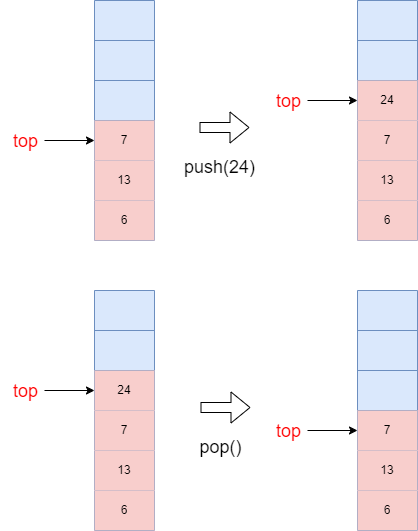

The diagram above was exported from draw.io. Its source (the exported page's mxGraphModel, read from the mxfile embedded in the PNG):
<mxGraphModel dx="1194" dy="728" grid="1" gridSize="10" guides="1" tooltips="1" connect="1" arrows="1" fold="1" page="1" pageScale="1" pageWidth="1169" pageHeight="1654" math="0" shadow="0">
  <root>
    <mxCell id="0" />
    <mxCell id="1" parent="0" />
    <mxCell id="vihBAWrUtW1zTnzh6NZj-2" value="" style="shape=table;startSize=0;container=1;collapsible=0;childLayout=tableLayout;fillColor=#dae8fc;strokeColor=#6c8ebf;" vertex="1" parent="1">
      <mxGeometry x="480" y="260" width="60" height="240" as="geometry" />
    </mxCell>
    <mxCell id="vihBAWrUtW1zTnzh6NZj-3" value="" style="shape=tableRow;horizontal=0;startSize=0;swimlaneHead=0;swimlaneBody=0;strokeColor=inherit;top=0;left=0;bottom=0;right=0;collapsible=0;dropTarget=0;fillColor=none;points=[[0,0.5],[1,0.5]];portConstraint=eastwest;" vertex="1" parent="vihBAWrUtW1zTnzh6NZj-2">
      <mxGeometry width="60" height="40" as="geometry" />
    </mxCell>
    <mxCell id="vihBAWrUtW1zTnzh6NZj-4" value="" style="shape=partialRectangle;html=1;whiteSpace=wrap;connectable=0;strokeColor=inherit;overflow=hidden;fillColor=none;top=0;left=0;bottom=0;right=0;pointerEvents=1;" vertex="1" parent="vihBAWrUtW1zTnzh6NZj-3">
      <mxGeometry width="60" height="40" as="geometry">
        <mxRectangle width="60" height="40" as="alternateBounds" />
      </mxGeometry>
    </mxCell>
    <mxCell id="vihBAWrUtW1zTnzh6NZj-5" value="" style="shape=tableRow;horizontal=0;startSize=0;swimlaneHead=0;swimlaneBody=0;strokeColor=inherit;top=0;left=0;bottom=0;right=0;collapsible=0;dropTarget=0;fillColor=none;points=[[0,0.5],[1,0.5]];portConstraint=eastwest;" vertex="1" parent="vihBAWrUtW1zTnzh6NZj-2">
      <mxGeometry y="40" width="60" height="40" as="geometry" />
    </mxCell>
    <mxCell id="vihBAWrUtW1zTnzh6NZj-6" value="" style="shape=partialRectangle;html=1;whiteSpace=wrap;connectable=0;strokeColor=inherit;overflow=hidden;fillColor=none;top=0;left=0;bottom=0;right=0;pointerEvents=1;" vertex="1" parent="vihBAWrUtW1zTnzh6NZj-5">
      <mxGeometry width="60" height="40" as="geometry">
        <mxRectangle width="60" height="40" as="alternateBounds" />
      </mxGeometry>
    </mxCell>
    <mxCell id="vihBAWrUtW1zTnzh6NZj-7" value="" style="shape=tableRow;horizontal=0;startSize=0;swimlaneHead=0;swimlaneBody=0;strokeColor=inherit;top=0;left=0;bottom=0;right=0;collapsible=0;dropTarget=0;fillColor=none;points=[[0,0.5],[1,0.5]];portConstraint=eastwest;" vertex="1" parent="vihBAWrUtW1zTnzh6NZj-2">
      <mxGeometry y="80" width="60" height="40" as="geometry" />
    </mxCell>
    <mxCell id="vihBAWrUtW1zTnzh6NZj-8" value="" style="shape=partialRectangle;html=1;whiteSpace=wrap;connectable=0;strokeColor=inherit;overflow=hidden;fillColor=none;top=0;left=0;bottom=0;right=0;pointerEvents=1;" vertex="1" parent="vihBAWrUtW1zTnzh6NZj-7">
      <mxGeometry width="60" height="40" as="geometry">
        <mxRectangle width="60" height="40" as="alternateBounds" />
      </mxGeometry>
    </mxCell>
    <mxCell id="vihBAWrUtW1zTnzh6NZj-9" value="" style="shape=tableRow;horizontal=0;startSize=0;swimlaneHead=0;swimlaneBody=0;strokeColor=inherit;top=0;left=0;bottom=0;right=0;collapsible=0;dropTarget=0;fillColor=none;points=[[0,0.5],[1,0.5]];portConstraint=eastwest;" vertex="1" parent="vihBAWrUtW1zTnzh6NZj-2">
      <mxGeometry y="120" width="60" height="40" as="geometry" />
    </mxCell>
    <mxCell id="vihBAWrUtW1zTnzh6NZj-10" value="7" style="shape=partialRectangle;html=1;whiteSpace=wrap;connectable=0;strokeColor=#b85450;overflow=hidden;fillColor=#f8cecc;top=0;left=0;bottom=0;right=0;pointerEvents=1;" vertex="1" parent="vihBAWrUtW1zTnzh6NZj-9">
      <mxGeometry width="60" height="40" as="geometry">
        <mxRectangle width="60" height="40" as="alternateBounds" />
      </mxGeometry>
    </mxCell>
    <mxCell id="vihBAWrUtW1zTnzh6NZj-11" value="" style="shape=tableRow;horizontal=0;startSize=0;swimlaneHead=0;swimlaneBody=0;strokeColor=inherit;top=0;left=0;bottom=0;right=0;collapsible=0;dropTarget=0;fillColor=none;points=[[0,0.5],[1,0.5]];portConstraint=eastwest;" vertex="1" parent="vihBAWrUtW1zTnzh6NZj-2">
      <mxGeometry y="160" width="60" height="40" as="geometry" />
    </mxCell>
    <mxCell id="vihBAWrUtW1zTnzh6NZj-12" value="13" style="shape=partialRectangle;html=1;whiteSpace=wrap;connectable=0;strokeColor=#b85450;overflow=hidden;fillColor=#f8cecc;top=0;left=0;bottom=0;right=0;pointerEvents=1;" vertex="1" parent="vihBAWrUtW1zTnzh6NZj-11">
      <mxGeometry width="60" height="40" as="geometry">
        <mxRectangle width="60" height="40" as="alternateBounds" />
      </mxGeometry>
    </mxCell>
    <mxCell id="vihBAWrUtW1zTnzh6NZj-13" value="" style="shape=tableRow;horizontal=0;startSize=0;swimlaneHead=0;swimlaneBody=0;strokeColor=inherit;top=0;left=0;bottom=0;right=0;collapsible=0;dropTarget=0;fillColor=none;points=[[0,0.5],[1,0.5]];portConstraint=eastwest;" vertex="1" parent="vihBAWrUtW1zTnzh6NZj-2">
      <mxGeometry y="200" width="60" height="40" as="geometry" />
    </mxCell>
    <mxCell id="vihBAWrUtW1zTnzh6NZj-14" value="6" style="shape=partialRectangle;html=1;whiteSpace=wrap;connectable=0;strokeColor=#b85450;overflow=hidden;fillColor=#f8cecc;top=0;left=0;bottom=0;right=0;pointerEvents=1;" vertex="1" parent="vihBAWrUtW1zTnzh6NZj-13">
      <mxGeometry width="60" height="40" as="geometry">
        <mxRectangle width="60" height="40" as="alternateBounds" />
      </mxGeometry>
    </mxCell>
    <mxCell id="vihBAWrUtW1zTnzh6NZj-15" value="" style="endArrow=classic;html=1;rounded=0;" edge="1" parent="1">
      <mxGeometry width="50" height="50" relative="1" as="geometry">
        <mxPoint x="430" y="400" as="sourcePoint" />
        <mxPoint x="480" y="400" as="targetPoint" />
      </mxGeometry>
    </mxCell>
    <mxCell id="vihBAWrUtW1zTnzh6NZj-16" value="&lt;font style=&quot;font-size: 18px;&quot; color=&quot;#ff0000&quot;&gt;top&lt;/font&gt;" style="text;html=1;align=center;verticalAlign=middle;resizable=0;points=[];autosize=1;strokeColor=none;fillColor=none;" vertex="1" parent="1">
      <mxGeometry x="386" y="381" width="50" height="40" as="geometry" />
    </mxCell>
    <mxCell id="vihBAWrUtW1zTnzh6NZj-17" value="" style="shape=table;startSize=0;container=1;collapsible=0;childLayout=tableLayout;fillColor=#dae8fc;strokeColor=#6c8ebf;" vertex="1" parent="1">
      <mxGeometry x="743" y="260" width="60" height="240" as="geometry" />
    </mxCell>
    <mxCell id="vihBAWrUtW1zTnzh6NZj-18" value="" style="shape=tableRow;horizontal=0;startSize=0;swimlaneHead=0;swimlaneBody=0;strokeColor=inherit;top=0;left=0;bottom=0;right=0;collapsible=0;dropTarget=0;fillColor=none;points=[[0,0.5],[1,0.5]];portConstraint=eastwest;" vertex="1" parent="vihBAWrUtW1zTnzh6NZj-17">
      <mxGeometry width="60" height="40" as="geometry" />
    </mxCell>
    <mxCell id="vihBAWrUtW1zTnzh6NZj-19" value="" style="shape=partialRectangle;html=1;whiteSpace=wrap;connectable=0;strokeColor=inherit;overflow=hidden;fillColor=none;top=0;left=0;bottom=0;right=0;pointerEvents=1;" vertex="1" parent="vihBAWrUtW1zTnzh6NZj-18">
      <mxGeometry width="60" height="40" as="geometry">
        <mxRectangle width="60" height="40" as="alternateBounds" />
      </mxGeometry>
    </mxCell>
    <mxCell id="vihBAWrUtW1zTnzh6NZj-20" value="" style="shape=tableRow;horizontal=0;startSize=0;swimlaneHead=0;swimlaneBody=0;strokeColor=inherit;top=0;left=0;bottom=0;right=0;collapsible=0;dropTarget=0;fillColor=none;points=[[0,0.5],[1,0.5]];portConstraint=eastwest;" vertex="1" parent="vihBAWrUtW1zTnzh6NZj-17">
      <mxGeometry y="40" width="60" height="40" as="geometry" />
    </mxCell>
    <mxCell id="vihBAWrUtW1zTnzh6NZj-21" value="" style="shape=partialRectangle;html=1;whiteSpace=wrap;connectable=0;strokeColor=inherit;overflow=hidden;fillColor=none;top=0;left=0;bottom=0;right=0;pointerEvents=1;" vertex="1" parent="vihBAWrUtW1zTnzh6NZj-20">
      <mxGeometry width="60" height="40" as="geometry">
        <mxRectangle width="60" height="40" as="alternateBounds" />
      </mxGeometry>
    </mxCell>
    <mxCell id="vihBAWrUtW1zTnzh6NZj-22" value="" style="shape=tableRow;horizontal=0;startSize=0;swimlaneHead=0;swimlaneBody=0;strokeColor=inherit;top=0;left=0;bottom=0;right=0;collapsible=0;dropTarget=0;fillColor=none;points=[[0,0.5],[1,0.5]];portConstraint=eastwest;" vertex="1" parent="vihBAWrUtW1zTnzh6NZj-17">
      <mxGeometry y="80" width="60" height="40" as="geometry" />
    </mxCell>
    <mxCell id="vihBAWrUtW1zTnzh6NZj-23" value="24" style="shape=partialRectangle;html=1;whiteSpace=wrap;connectable=0;strokeColor=#b85450;overflow=hidden;fillColor=#f8cecc;top=0;left=0;bottom=0;right=0;pointerEvents=1;" vertex="1" parent="vihBAWrUtW1zTnzh6NZj-22">
      <mxGeometry width="60" height="40" as="geometry">
        <mxRectangle width="60" height="40" as="alternateBounds" />
      </mxGeometry>
    </mxCell>
    <mxCell id="vihBAWrUtW1zTnzh6NZj-24" value="" style="shape=tableRow;horizontal=0;startSize=0;swimlaneHead=0;swimlaneBody=0;strokeColor=inherit;top=0;left=0;bottom=0;right=0;collapsible=0;dropTarget=0;fillColor=none;points=[[0,0.5],[1,0.5]];portConstraint=eastwest;" vertex="1" parent="vihBAWrUtW1zTnzh6NZj-17">
      <mxGeometry y="120" width="60" height="40" as="geometry" />
    </mxCell>
    <mxCell id="vihBAWrUtW1zTnzh6NZj-25" value="7" style="shape=partialRectangle;html=1;whiteSpace=wrap;connectable=0;strokeColor=#b85450;overflow=hidden;fillColor=#f8cecc;top=0;left=0;bottom=0;right=0;pointerEvents=1;" vertex="1" parent="vihBAWrUtW1zTnzh6NZj-24">
      <mxGeometry width="60" height="40" as="geometry">
        <mxRectangle width="60" height="40" as="alternateBounds" />
      </mxGeometry>
    </mxCell>
    <mxCell id="vihBAWrUtW1zTnzh6NZj-26" value="" style="shape=tableRow;horizontal=0;startSize=0;swimlaneHead=0;swimlaneBody=0;strokeColor=inherit;top=0;left=0;bottom=0;right=0;collapsible=0;dropTarget=0;fillColor=none;points=[[0,0.5],[1,0.5]];portConstraint=eastwest;" vertex="1" parent="vihBAWrUtW1zTnzh6NZj-17">
      <mxGeometry y="160" width="60" height="40" as="geometry" />
    </mxCell>
    <mxCell id="vihBAWrUtW1zTnzh6NZj-27" value="13" style="shape=partialRectangle;html=1;whiteSpace=wrap;connectable=0;strokeColor=#b85450;overflow=hidden;fillColor=#f8cecc;top=0;left=0;bottom=0;right=0;pointerEvents=1;" vertex="1" parent="vihBAWrUtW1zTnzh6NZj-26">
      <mxGeometry width="60" height="40" as="geometry">
        <mxRectangle width="60" height="40" as="alternateBounds" />
      </mxGeometry>
    </mxCell>
    <mxCell id="vihBAWrUtW1zTnzh6NZj-28" value="" style="shape=tableRow;horizontal=0;startSize=0;swimlaneHead=0;swimlaneBody=0;strokeColor=inherit;top=0;left=0;bottom=0;right=0;collapsible=0;dropTarget=0;fillColor=none;points=[[0,0.5],[1,0.5]];portConstraint=eastwest;" vertex="1" parent="vihBAWrUtW1zTnzh6NZj-17">
      <mxGeometry y="200" width="60" height="40" as="geometry" />
    </mxCell>
    <mxCell id="vihBAWrUtW1zTnzh6NZj-29" value="6" style="shape=partialRectangle;html=1;whiteSpace=wrap;connectable=0;strokeColor=#b85450;overflow=hidden;fillColor=#f8cecc;top=0;left=0;bottom=0;right=0;pointerEvents=1;" vertex="1" parent="vihBAWrUtW1zTnzh6NZj-28">
      <mxGeometry width="60" height="40" as="geometry">
        <mxRectangle width="60" height="40" as="alternateBounds" />
      </mxGeometry>
    </mxCell>
    <mxCell id="vihBAWrUtW1zTnzh6NZj-30" value="" style="endArrow=classic;html=1;rounded=0;" edge="1" parent="1">
      <mxGeometry width="50" height="50" relative="1" as="geometry">
        <mxPoint x="693" y="360" as="sourcePoint" />
        <mxPoint x="743" y="360" as="targetPoint" />
      </mxGeometry>
    </mxCell>
    <mxCell id="vihBAWrUtW1zTnzh6NZj-31" value="&lt;font style=&quot;font-size: 18px;&quot; color=&quot;#ff0000&quot;&gt;top&lt;/font&gt;" style="text;html=1;align=center;verticalAlign=middle;resizable=0;points=[];autosize=1;strokeColor=none;fillColor=none;" vertex="1" parent="1">
      <mxGeometry x="649" y="341" width="50" height="40" as="geometry" />
    </mxCell>
    <mxCell id="vihBAWrUtW1zTnzh6NZj-34" value="&lt;font style=&quot;font-size: 18px;&quot;&gt;push(24)&lt;/font&gt;" style="text;html=1;align=center;verticalAlign=middle;resizable=0;points=[];autosize=1;strokeColor=none;fillColor=none;strokeWidth=3;" vertex="1" parent="1">
      <mxGeometry x="560" y="407" width="90" height="40" as="geometry" />
    </mxCell>
    <mxCell id="vihBAWrUtW1zTnzh6NZj-35" value="" style="shape=flexArrow;endArrow=classic;html=1;rounded=0;" edge="1" parent="1">
      <mxGeometry width="50" height="50" relative="1" as="geometry">
        <mxPoint x="585" y="387" as="sourcePoint" />
        <mxPoint x="635" y="387" as="targetPoint" />
      </mxGeometry>
    </mxCell>
    <mxCell id="vihBAWrUtW1zTnzh6NZj-68" value="" style="shape=table;startSize=0;container=1;collapsible=0;childLayout=tableLayout;fillColor=#dae8fc;strokeColor=#6c8ebf;" vertex="1" parent="1">
      <mxGeometry x="743" y="550" width="60" height="240" as="geometry" />
    </mxCell>
    <mxCell id="vihBAWrUtW1zTnzh6NZj-69" value="" style="shape=tableRow;horizontal=0;startSize=0;swimlaneHead=0;swimlaneBody=0;strokeColor=inherit;top=0;left=0;bottom=0;right=0;collapsible=0;dropTarget=0;fillColor=none;points=[[0,0.5],[1,0.5]];portConstraint=eastwest;" vertex="1" parent="vihBAWrUtW1zTnzh6NZj-68">
      <mxGeometry width="60" height="40" as="geometry" />
    </mxCell>
    <mxCell id="vihBAWrUtW1zTnzh6NZj-70" value="" style="shape=partialRectangle;html=1;whiteSpace=wrap;connectable=0;strokeColor=inherit;overflow=hidden;fillColor=none;top=0;left=0;bottom=0;right=0;pointerEvents=1;" vertex="1" parent="vihBAWrUtW1zTnzh6NZj-69">
      <mxGeometry width="60" height="40" as="geometry">
        <mxRectangle width="60" height="40" as="alternateBounds" />
      </mxGeometry>
    </mxCell>
    <mxCell id="vihBAWrUtW1zTnzh6NZj-71" value="" style="shape=tableRow;horizontal=0;startSize=0;swimlaneHead=0;swimlaneBody=0;strokeColor=inherit;top=0;left=0;bottom=0;right=0;collapsible=0;dropTarget=0;fillColor=none;points=[[0,0.5],[1,0.5]];portConstraint=eastwest;" vertex="1" parent="vihBAWrUtW1zTnzh6NZj-68">
      <mxGeometry y="40" width="60" height="40" as="geometry" />
    </mxCell>
    <mxCell id="vihBAWrUtW1zTnzh6NZj-72" value="" style="shape=partialRectangle;html=1;whiteSpace=wrap;connectable=0;strokeColor=inherit;overflow=hidden;fillColor=none;top=0;left=0;bottom=0;right=0;pointerEvents=1;" vertex="1" parent="vihBAWrUtW1zTnzh6NZj-71">
      <mxGeometry width="60" height="40" as="geometry">
        <mxRectangle width="60" height="40" as="alternateBounds" />
      </mxGeometry>
    </mxCell>
    <mxCell id="vihBAWrUtW1zTnzh6NZj-73" value="" style="shape=tableRow;horizontal=0;startSize=0;swimlaneHead=0;swimlaneBody=0;strokeColor=inherit;top=0;left=0;bottom=0;right=0;collapsible=0;dropTarget=0;fillColor=none;points=[[0,0.5],[1,0.5]];portConstraint=eastwest;" vertex="1" parent="vihBAWrUtW1zTnzh6NZj-68">
      <mxGeometry y="80" width="60" height="40" as="geometry" />
    </mxCell>
    <mxCell id="vihBAWrUtW1zTnzh6NZj-74" value="" style="shape=partialRectangle;html=1;whiteSpace=wrap;connectable=0;strokeColor=inherit;overflow=hidden;fillColor=none;top=0;left=0;bottom=0;right=0;pointerEvents=1;" vertex="1" parent="vihBAWrUtW1zTnzh6NZj-73">
      <mxGeometry width="60" height="40" as="geometry">
        <mxRectangle width="60" height="40" as="alternateBounds" />
      </mxGeometry>
    </mxCell>
    <mxCell id="vihBAWrUtW1zTnzh6NZj-75" value="" style="shape=tableRow;horizontal=0;startSize=0;swimlaneHead=0;swimlaneBody=0;strokeColor=inherit;top=0;left=0;bottom=0;right=0;collapsible=0;dropTarget=0;fillColor=none;points=[[0,0.5],[1,0.5]];portConstraint=eastwest;" vertex="1" parent="vihBAWrUtW1zTnzh6NZj-68">
      <mxGeometry y="120" width="60" height="40" as="geometry" />
    </mxCell>
    <mxCell id="vihBAWrUtW1zTnzh6NZj-76" value="7" style="shape=partialRectangle;html=1;whiteSpace=wrap;connectable=0;strokeColor=#b85450;overflow=hidden;fillColor=#f8cecc;top=0;left=0;bottom=0;right=0;pointerEvents=1;" vertex="1" parent="vihBAWrUtW1zTnzh6NZj-75">
      <mxGeometry width="60" height="40" as="geometry">
        <mxRectangle width="60" height="40" as="alternateBounds" />
      </mxGeometry>
    </mxCell>
    <mxCell id="vihBAWrUtW1zTnzh6NZj-77" value="" style="shape=tableRow;horizontal=0;startSize=0;swimlaneHead=0;swimlaneBody=0;strokeColor=inherit;top=0;left=0;bottom=0;right=0;collapsible=0;dropTarget=0;fillColor=none;points=[[0,0.5],[1,0.5]];portConstraint=eastwest;" vertex="1" parent="vihBAWrUtW1zTnzh6NZj-68">
      <mxGeometry y="160" width="60" height="40" as="geometry" />
    </mxCell>
    <mxCell id="vihBAWrUtW1zTnzh6NZj-78" value="13" style="shape=partialRectangle;html=1;whiteSpace=wrap;connectable=0;strokeColor=#b85450;overflow=hidden;fillColor=#f8cecc;top=0;left=0;bottom=0;right=0;pointerEvents=1;" vertex="1" parent="vihBAWrUtW1zTnzh6NZj-77">
      <mxGeometry width="60" height="40" as="geometry">
        <mxRectangle width="60" height="40" as="alternateBounds" />
      </mxGeometry>
    </mxCell>
    <mxCell id="vihBAWrUtW1zTnzh6NZj-79" value="" style="shape=tableRow;horizontal=0;startSize=0;swimlaneHead=0;swimlaneBody=0;strokeColor=inherit;top=0;left=0;bottom=0;right=0;collapsible=0;dropTarget=0;fillColor=none;points=[[0,0.5],[1,0.5]];portConstraint=eastwest;" vertex="1" parent="vihBAWrUtW1zTnzh6NZj-68">
      <mxGeometry y="200" width="60" height="40" as="geometry" />
    </mxCell>
    <mxCell id="vihBAWrUtW1zTnzh6NZj-80" value="6" style="shape=partialRectangle;html=1;whiteSpace=wrap;connectable=0;strokeColor=#b85450;overflow=hidden;fillColor=#f8cecc;top=0;left=0;bottom=0;right=0;pointerEvents=1;" vertex="1" parent="vihBAWrUtW1zTnzh6NZj-79">
      <mxGeometry width="60" height="40" as="geometry">
        <mxRectangle width="60" height="40" as="alternateBounds" />
      </mxGeometry>
    </mxCell>
    <mxCell id="vihBAWrUtW1zTnzh6NZj-81" value="" style="endArrow=classic;html=1;rounded=0;" edge="1" parent="1">
      <mxGeometry width="50" height="50" relative="1" as="geometry">
        <mxPoint x="693" y="690" as="sourcePoint" />
        <mxPoint x="743" y="690" as="targetPoint" />
      </mxGeometry>
    </mxCell>
    <mxCell id="vihBAWrUtW1zTnzh6NZj-82" value="&lt;font style=&quot;font-size: 18px;&quot; color=&quot;#ff0000&quot;&gt;top&lt;/font&gt;" style="text;html=1;align=center;verticalAlign=middle;resizable=0;points=[];autosize=1;strokeColor=none;fillColor=none;" vertex="1" parent="1">
      <mxGeometry x="649" y="671" width="50" height="40" as="geometry" />
    </mxCell>
    <mxCell id="vihBAWrUtW1zTnzh6NZj-98" value="&lt;font style=&quot;font-size: 18px;&quot;&gt;pop()&lt;/font&gt;" style="text;html=1;align=center;verticalAlign=middle;resizable=0;points=[];autosize=1;strokeColor=none;fillColor=none;strokeWidth=3;" vertex="1" parent="1">
      <mxGeometry x="571" y="687" width="70" height="40" as="geometry" />
    </mxCell>
    <mxCell id="vihBAWrUtW1zTnzh6NZj-99" value="" style="shape=flexArrow;endArrow=classic;html=1;rounded=0;" edge="1" parent="1">
      <mxGeometry width="50" height="50" relative="1" as="geometry">
        <mxPoint x="586" y="667" as="sourcePoint" />
        <mxPoint x="636" y="667" as="targetPoint" />
      </mxGeometry>
    </mxCell>
    <mxCell id="vihBAWrUtW1zTnzh6NZj-100" value="" style="shape=table;startSize=0;container=1;collapsible=0;childLayout=tableLayout;fillColor=#dae8fc;strokeColor=#6c8ebf;" vertex="1" parent="1">
      <mxGeometry x="480" y="550" width="60" height="240" as="geometry" />
    </mxCell>
    <mxCell id="vihBAWrUtW1zTnzh6NZj-101" value="" style="shape=tableRow;horizontal=0;startSize=0;swimlaneHead=0;swimlaneBody=0;strokeColor=inherit;top=0;left=0;bottom=0;right=0;collapsible=0;dropTarget=0;fillColor=none;points=[[0,0.5],[1,0.5]];portConstraint=eastwest;" vertex="1" parent="vihBAWrUtW1zTnzh6NZj-100">
      <mxGeometry width="60" height="40" as="geometry" />
    </mxCell>
    <mxCell id="vihBAWrUtW1zTnzh6NZj-102" value="" style="shape=partialRectangle;html=1;whiteSpace=wrap;connectable=0;strokeColor=inherit;overflow=hidden;fillColor=none;top=0;left=0;bottom=0;right=0;pointerEvents=1;" vertex="1" parent="vihBAWrUtW1zTnzh6NZj-101">
      <mxGeometry width="60" height="40" as="geometry">
        <mxRectangle width="60" height="40" as="alternateBounds" />
      </mxGeometry>
    </mxCell>
    <mxCell id="vihBAWrUtW1zTnzh6NZj-103" value="" style="shape=tableRow;horizontal=0;startSize=0;swimlaneHead=0;swimlaneBody=0;strokeColor=inherit;top=0;left=0;bottom=0;right=0;collapsible=0;dropTarget=0;fillColor=none;points=[[0,0.5],[1,0.5]];portConstraint=eastwest;" vertex="1" parent="vihBAWrUtW1zTnzh6NZj-100">
      <mxGeometry y="40" width="60" height="40" as="geometry" />
    </mxCell>
    <mxCell id="vihBAWrUtW1zTnzh6NZj-104" value="" style="shape=partialRectangle;html=1;whiteSpace=wrap;connectable=0;strokeColor=inherit;overflow=hidden;fillColor=none;top=0;left=0;bottom=0;right=0;pointerEvents=1;" vertex="1" parent="vihBAWrUtW1zTnzh6NZj-103">
      <mxGeometry width="60" height="40" as="geometry">
        <mxRectangle width="60" height="40" as="alternateBounds" />
      </mxGeometry>
    </mxCell>
    <mxCell id="vihBAWrUtW1zTnzh6NZj-105" value="" style="shape=tableRow;horizontal=0;startSize=0;swimlaneHead=0;swimlaneBody=0;strokeColor=inherit;top=0;left=0;bottom=0;right=0;collapsible=0;dropTarget=0;fillColor=none;points=[[0,0.5],[1,0.5]];portConstraint=eastwest;" vertex="1" parent="vihBAWrUtW1zTnzh6NZj-100">
      <mxGeometry y="80" width="60" height="40" as="geometry" />
    </mxCell>
    <mxCell id="vihBAWrUtW1zTnzh6NZj-106" value="24" style="shape=partialRectangle;html=1;whiteSpace=wrap;connectable=0;strokeColor=#b85450;overflow=hidden;fillColor=#f8cecc;top=0;left=0;bottom=0;right=0;pointerEvents=1;" vertex="1" parent="vihBAWrUtW1zTnzh6NZj-105">
      <mxGeometry width="60" height="40" as="geometry">
        <mxRectangle width="60" height="40" as="alternateBounds" />
      </mxGeometry>
    </mxCell>
    <mxCell id="vihBAWrUtW1zTnzh6NZj-107" value="" style="shape=tableRow;horizontal=0;startSize=0;swimlaneHead=0;swimlaneBody=0;strokeColor=inherit;top=0;left=0;bottom=0;right=0;collapsible=0;dropTarget=0;fillColor=none;points=[[0,0.5],[1,0.5]];portConstraint=eastwest;" vertex="1" parent="vihBAWrUtW1zTnzh6NZj-100">
      <mxGeometry y="120" width="60" height="40" as="geometry" />
    </mxCell>
    <mxCell id="vihBAWrUtW1zTnzh6NZj-108" value="7" style="shape=partialRectangle;html=1;whiteSpace=wrap;connectable=0;strokeColor=#b85450;overflow=hidden;fillColor=#f8cecc;top=0;left=0;bottom=0;right=0;pointerEvents=1;" vertex="1" parent="vihBAWrUtW1zTnzh6NZj-107">
      <mxGeometry width="60" height="40" as="geometry">
        <mxRectangle width="60" height="40" as="alternateBounds" />
      </mxGeometry>
    </mxCell>
    <mxCell id="vihBAWrUtW1zTnzh6NZj-109" value="" style="shape=tableRow;horizontal=0;startSize=0;swimlaneHead=0;swimlaneBody=0;strokeColor=inherit;top=0;left=0;bottom=0;right=0;collapsible=0;dropTarget=0;fillColor=none;points=[[0,0.5],[1,0.5]];portConstraint=eastwest;" vertex="1" parent="vihBAWrUtW1zTnzh6NZj-100">
      <mxGeometry y="160" width="60" height="40" as="geometry" />
    </mxCell>
    <mxCell id="vihBAWrUtW1zTnzh6NZj-110" value="13" style="shape=partialRectangle;html=1;whiteSpace=wrap;connectable=0;strokeColor=#b85450;overflow=hidden;fillColor=#f8cecc;top=0;left=0;bottom=0;right=0;pointerEvents=1;" vertex="1" parent="vihBAWrUtW1zTnzh6NZj-109">
      <mxGeometry width="60" height="40" as="geometry">
        <mxRectangle width="60" height="40" as="alternateBounds" />
      </mxGeometry>
    </mxCell>
    <mxCell id="vihBAWrUtW1zTnzh6NZj-111" value="" style="shape=tableRow;horizontal=0;startSize=0;swimlaneHead=0;swimlaneBody=0;strokeColor=inherit;top=0;left=0;bottom=0;right=0;collapsible=0;dropTarget=0;fillColor=none;points=[[0,0.5],[1,0.5]];portConstraint=eastwest;" vertex="1" parent="vihBAWrUtW1zTnzh6NZj-100">
      <mxGeometry y="200" width="60" height="40" as="geometry" />
    </mxCell>
    <mxCell id="vihBAWrUtW1zTnzh6NZj-112" value="6" style="shape=partialRectangle;html=1;whiteSpace=wrap;connectable=0;strokeColor=#b85450;overflow=hidden;fillColor=#f8cecc;top=0;left=0;bottom=0;right=0;pointerEvents=1;" vertex="1" parent="vihBAWrUtW1zTnzh6NZj-111">
      <mxGeometry width="60" height="40" as="geometry">
        <mxRectangle width="60" height="40" as="alternateBounds" />
      </mxGeometry>
    </mxCell>
    <mxCell id="vihBAWrUtW1zTnzh6NZj-113" value="" style="endArrow=classic;html=1;rounded=0;" edge="1" parent="1">
      <mxGeometry width="50" height="50" relative="1" as="geometry">
        <mxPoint x="430" y="650" as="sourcePoint" />
        <mxPoint x="480" y="650" as="targetPoint" />
      </mxGeometry>
    </mxCell>
    <mxCell id="vihBAWrUtW1zTnzh6NZj-114" value="&lt;font style=&quot;font-size: 18px;&quot; color=&quot;#ff0000&quot;&gt;top&lt;/font&gt;" style="text;html=1;align=center;verticalAlign=middle;resizable=0;points=[];autosize=1;strokeColor=none;fillColor=none;" vertex="1" parent="1">
      <mxGeometry x="386" y="631" width="50" height="40" as="geometry" />
    </mxCell>
  </root>
</mxGraphModel>